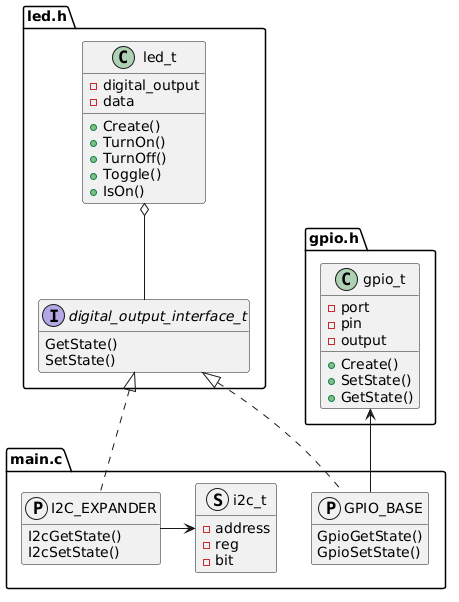

The diagram above was rendered by PlantUML. Its source (embedded in the PNG):
@startuml Example of Interface Pattern with Data
set separator none
hide empty members

package led.h {
    class led_t {
        -digital_output
        -data
        +Create()
        +TurnOn()
        +TurnOff()
        +Toggle()
        +IsOn()
    }
    interface digital_output_interface_t {
        GetState()
        SetState()
    }
    led_t o-d- digital_output_interface_t
}

package gpio.h {
    class gpio_t {
        -port
        -pin
        -output
        +Create()
        +SetState()
        +GetState()
    }
}

package main.c {
    protocol I2C_EXPANDER {
        I2cGetState()
        I2cSetState()
    }
    I2C_EXPANDER .u.|> digital_output_interface_t

    protocol GPIO_BASE {
        GpioGetState()
        GpioSetState()
    }
    GPIO_BASE .u.|> digital_output_interface_t

    struct i2c_t {
        -address
        -reg
        -bit
    }
}

GPIO_BASE -u-> gpio_t
I2C_EXPANDER -r-> i2c_t
@enduml